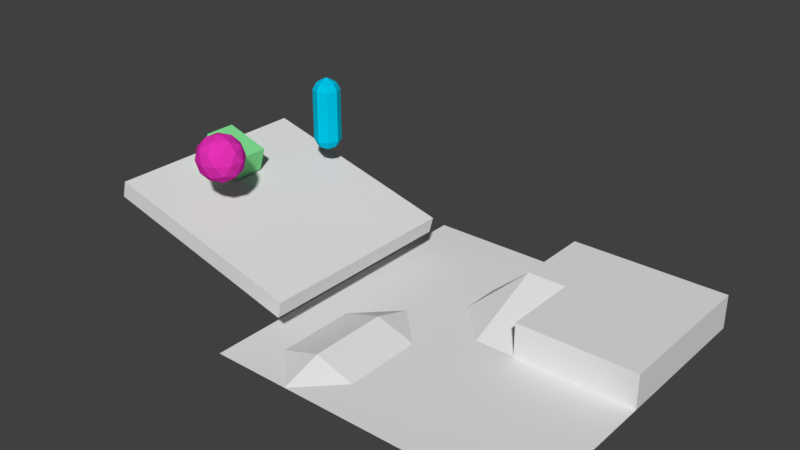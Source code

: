 # Source: field.blend  (saved by Blender 2.79.0; exported with 4.5.12 LTS)
import bpy
from mathutils import Matrix  # noqa: F401  (used for matrix-valued properties, if any)

bpy.ops.wm.read_factory_settings(use_empty=True)
scene = bpy.context.scene
scene.name = 'Scene'

# ---- collections
col_collection_1 = bpy.data.collections.new('Collection 1'); scene.collection.children.link(col_collection_1)

# ---- materials (node trees are filled in below, after node groups)
mat_002 = bpy.data.materials.new('マテリアル.002')
mat_002.alpha_threshold = 0.0
mat_002.use_transparent_shadow = False
mat_002.diffuse_color = (0.8, 0.03219, 0.4783, 1.0)
mat_002.roughness = 0.5
mat_x = bpy.data.materials.new('マテリアル')
mat_x.alpha_threshold = 0.0
mat_x.use_transparent_shadow = False
mat_x.diffuse_color = (0.2417, 0.8, 0.3076, 1.0)
mat_x.roughness = 0.5
mat_001 = bpy.data.materials.new('マテリアル.001')
mat_001.alpha_threshold = 0.0
mat_001.use_transparent_shadow = False
mat_001.diffuse_color = (0.0, 0.561, 0.8, 1.0)
mat_001.roughness = 0.5

# ---- material node trees

# ---- world
world_world = bpy.data.worlds.new('World'); scene.world = world_world
world_world.color = (0.05088, 0.05088, 0.05088)
world_world.use_sun_shadow = False
world_world.sun_shadow_jitter_overblur = 0.0
world_world.cycles.sampling_method = 'MANUAL'

# ---- meshes
me_ico = bpy.data.meshes.new('ICO球')
me_ico.from_pydata([(0.0, 0.0, -0.3745), (0.271, -0.1969, -0.1675), (-0.1035, -0.3186, -0.1675), (-0.335, 0.0, -0.1675), (-0.1035, 0.3186, -0.1675), (0.271, 0.1969, -0.1675), (0.1035, -0.3186, 0.1675), (-0.271, -0.1969, 0.1675), (-0.271, 0.1969, 0.1675), (0.1035, 0.3186, 0.1675), (0.335, 0.0, 0.1675), (0.0, 0.0, 0.3745), (-0.06084, -0.1873, -0.3186), (0.1593, -0.1157, -0.3186), (0.09845, -0.303, -0.1969), (0.3186, 0.0, -0.1969), (0.1593, 0.1157, -0.3186), (-0.1969, 0.0, -0.3186), (-0.2577, -0.1873, -0.1969), (-0.06084, 0.1873, -0.3186), (-0.2577, 0.1873, -0.1969), (0.09845, 0.303, -0.1969), (0.3562, -0.1157, 0.0), (0.3562, 0.1157, 0.0), (0.0, -0.3745, 0.0), (0.2201, -0.303, 0.0), (-0.3562, -0.1157, 0.0), (-0.2201, -0.303, 0.0), (-0.2201, 0.303, 0.0), (-0.3562, 0.1157, 0.0), (0.2201, 0.303, 0.0), (0.0, 0.3745, 0.0), (0.2577, -0.1873, 0.1969), (-0.09845, -0.303, 0.1969), (-0.3186, 0.0, 0.1969), (-0.09845, 0.303, 0.1969), (0.2577, 0.1873, 0.1969), (0.06084, -0.1873, 0.3186), (0.1969, 0.0, 0.3186), (-0.1593, -0.1157, 0.3186), (-0.1593, 0.1157, 0.3186), (0.06084, 0.1873, 0.3186)], [], [(0, 13, 12), (1, 13, 15), (0, 12, 17), (0, 17, 19), (0, 19, 16), (1, 15, 22), (2, 14, 24), (3, 18, 26), (4, 20, 28), (5, 21, 30), (1, 22, 25), (2, 24, 27), (3, 26, 29), (4, 28, 31), (5, 30, 23), (6, 32, 37), (7, 33, 39), (8, 34, 40), (9, 35, 41), (10, 36, 38), (38, 41, 11), (38, 36, 41), (36, 9, 41), (41, 40, 11), (41, 35, 40), (35, 8, 40), (40, 39, 11), (40, 34, 39), (34, 7, 39), (39, 37, 11), (39, 33, 37), (33, 6, 37), (37, 38, 11), (37, 32, 38), (32, 10, 38), (23, 36, 10), (23, 30, 36), (30, 9, 36), (31, 35, 9), (31, 28, 35), (28, 8, 35), (29, 34, 8), (29, 26, 34), (26, 7, 34), (27, 33, 7), (27, 24, 33), (24, 6, 33), (25, 32, 6), (25, 22, 32), (22, 10, 32), (30, 31, 9), (30, 21, 31), (21, 4, 31), (28, 29, 8), (28, 20, 29), (20, 3, 29), (26, 27, 7), (26, 18, 27), (18, 2, 27), (24, 25, 6), (24, 14, 25), (14, 1, 25), (22, 23, 10), (22, 15, 23), (15, 5, 23), (16, 21, 5), (16, 19, 21), (19, 4, 21), (19, 20, 4), (19, 17, 20), (17, 3, 20), (17, 18, 3), (17, 12, 18), (12, 2, 18), (15, 16, 5), (15, 13, 16), (13, 0, 16), (12, 14, 2), (12, 13, 14), (13, 1, 14)])
me_ico.materials.append(mat_002)
me_ico.use_remesh_preserve_volume = False
me_ico.use_remesh_preserve_attributes = False
me_ico.use_mirror_vertex_groups = False
me_ico.update()
me_001 = bpy.data.meshes.new('立方体.001')
me_001.from_pydata([(-0.3822, -0.2569, -0.2016), (-0.3822, -0.2569, 0.2016), (-0.3822, 0.2569, -0.2016), (-0.3822, 0.2569, 0.2016), (0.3822, -0.2569, -0.2016), (0.3822, -0.2569, 0.2016), (0.3822, 0.2569, -0.2016), (0.3822, 0.2569, 0.2016)], [], [(1, 3, 2, 0), (3, 7, 6, 2), (7, 5, 4, 6), (5, 1, 0, 4), (0, 2, 6, 4), (5, 7, 3, 1)])
me_001.materials.append(mat_x)
me_001.use_remesh_preserve_volume = False
me_001.use_remesh_preserve_attributes = False
me_001.use_mirror_vertex_groups = False
me_001.update()
me_x = bpy.data.meshes.new('平面')
me_x.from_pydata([(0.3197, -2.557, 0.0), (0.0, 0.0, 0.0), (-2.557, -2.557, 0.0), (2.557, -2.557, 0.0), (2.557, 2.557, 0.0), (-2.557, 2.557, -1.169e-08), (-1.279, -2.557, -2.597e-08), (2.557, -1.585e-12, 0.0), (5.767e-24, 2.557, 0.0), (0.0, 1.279, 0.5562), (0.0, 1.918, 0.0), (-0.6393, -0.6393, -6.493e-09), (-0.6393, -1.918, -3.246e-09), (0.6393, -3.431e-11, -2.898e-10), (-1.279, -0.6393, 0.2059), (-1.279, -1.918, 0.2059), (-1.279, 9.663e-09, -1.209e-17), (-0.6393, 1.279, 6.493e-09), (0.6393, 1.279, 0.5562), (-0.6393, 0.6393, 0.0), (-1.918, -1.918, 5.194e-08), (-1.918, -0.6393, 0.0), (0.0, 2.557, 0.5562), (2.557, 2.557, 0.5562), (0.6393, 0.0, 0.5562), (2.557, 0.0, 0.5562)], [], [(10, 8, 17), (19, 9, 17), (18, 13, 24), (11, 1, 16), (13, 9, 1), (10, 22, 8), (4, 25, 7), (19, 17, 16), (16, 1, 19), (6, 12, 15), (0, 12, 6), (6, 20, 2), (20, 5, 2), (15, 21, 20), (3, 13, 0), (13, 1, 11), (13, 11, 12), (11, 16, 14), (12, 14, 15), (8, 23, 4), (18, 22, 9), (7, 25, 13), (3, 7, 13), (21, 14, 16), (19, 1, 9), (8, 22, 23), (13, 18, 9), (10, 9, 22), (16, 17, 5), (6, 15, 20), (21, 16, 5), (20, 21, 5), (15, 14, 21), (0, 13, 12), (12, 11, 14), (17, 8, 5), (17, 9, 10), (13, 25, 24), (4, 23, 25), (18, 23, 22), (25, 18, 24), (25, 23, 18)])
me_x.use_remesh_preserve_volume = False
me_x.use_remesh_preserve_attributes = False
me_x.use_mirror_vertex_groups = False
me_x.update()
me_x_1 = bpy.data.meshes.new('立方体')
me_x_1.from_pydata([(-1.699, -1.699, -0.1389), (-1.699, -1.699, 0.1389), (-1.699, 1.699, -0.1389), (-1.699, 1.699, 0.1389), (1.699, -1.699, -0.1389), (1.699, -1.699, 0.1389), (1.699, 1.699, -0.1389), (1.699, 1.699, 0.1389)], [], [(1, 3, 2, 0), (3, 7, 6, 2), (7, 5, 4, 6), (5, 1, 0, 4), (0, 2, 6, 4), (5, 7, 3, 1)])
me_x_1.use_remesh_preserve_volume = False
me_x_1.use_remesh_preserve_attributes = False
me_x_1.use_mirror_vertex_groups = False
me_x_1.update()
me_x_2 = bpy.data.meshes.new('円柱')
me_x_2.from_pydata([(0.0, 0.2215, 0.0), (0.0, 0.2215, 0.4208), (0.1566, 0.1566, 0.0), (0.1566, 0.1566, 0.4208), (0.2215, -9.684e-09, 0.0), (0.2215, -9.684e-09, 0.4208), (0.1566, -0.1566, 0.0), (0.1566, -0.1566, 0.4208), (-1.937e-08, -0.2215, 0.0), (-1.937e-08, -0.2215, 0.4208), (-0.1566, -0.1566, 0.0), (-0.1566, -0.1566, 0.4208), (-0.2215, 2.642e-09, 0.0), (-0.2215, 2.642e-09, 0.4208), (-0.1566, 0.1566, 0.0), (-0.1566, 0.1566, 0.4208), (0.1156, 0.1156, 0.5282), (2.708e-09, 0.1635, 0.5282), (0.1635, -7.146e-09, 0.5282), (0.1156, -0.1156, 0.5282), (-1.158e-08, -0.1635, 0.5282), (-0.1156, -0.1156, 0.5282), (-0.1635, 1.949e-09, 0.5282), (-0.1156, 0.1156, 0.5282), (0.0, -2.354e-09, 0.6161)], [], [(1, 2, 0), (3, 4, 2), (5, 6, 4), (7, 8, 6), (9, 10, 8), (11, 12, 10), (13, 14, 12), (15, 0, 14), (13, 21, 22), (1, 3, 2), (7, 20, 9), (3, 18, 5), (13, 23, 15), (9, 21, 11), (5, 19, 7), (3, 17, 16), (15, 17, 1), (16, 17, 24), (17, 23, 24), (23, 22, 24), (22, 21, 24), (21, 20, 24), (20, 19, 24), (19, 18, 24), (18, 16, 24), (3, 5, 4), (5, 7, 6), (7, 9, 8), (9, 11, 10), (11, 13, 12), (13, 15, 14), (15, 1, 0), (13, 11, 21), (7, 19, 20), (3, 16, 18), (13, 22, 23), (9, 20, 21), (5, 18, 19), (3, 1, 17), (15, 23, 17)])
me_x_2.materials.append(mat_001)
me_x_2.use_remesh_preserve_volume = False
me_x_2.use_remesh_preserve_attributes = False
me_x_2.use_mirror_vertex_groups = False
me_x_2.update()

# ---- objects
ob_ico = bpy.data.objects.new('ICO球', me_ico)
ob_cuboid = bpy.data.objects.new('cuboid', me_001)
ob_x = bpy.data.objects.new('平面', me_x)
ob_x_1 = bpy.data.objects.new('立方体', me_x_1)
ob_x_2 = bpy.data.objects.new('円柱', me_x_2)

# ---- transforms, parenting, visibility, modifiers, constraints
ob_ico.location = (-2.306, -1.579, 2.188)
ob_ico.lineart.crease_threshold = 0.0
_m = ob_ico.modifiers.new('コリジョン', 'COLLISION')
ob_cuboid.location = (-3.182, -0.5479, 1.7)
ob_cuboid.rotation_euler = (-2.718e-09, 0.2964, -1.82e-08)
ob_cuboid.lineart.crease_threshold = 0.0
ob_x.location = (1.531, -0.4033, 0.0353)
ob_x.lineart.crease_threshold = 0.0
_m = ob_x.modifiers.new('コリジョン', 'COLLISION')
ob_x_1.location = (-2.168, -0.5457, 1.033)
ob_x_1.rotation_euler = (-1.163e-09, 0.2597, -8.909e-09)
ob_x_1.lineart.crease_threshold = 0.0
_m = ob_x_1.modifiers.new('コリジョン', 'COLLISION')
ob_x_2.location = (-2.306, 0.6929, 2.188)
ob_x_2.lineart.crease_threshold = 0.0
_m = ob_x_2.modifiers.new('ミラー', 'MIRROR')
_m.use_axis = (False, False, True)

# ---- collection membership
col_collection_1.objects.link(ob_ico)
col_collection_1.objects.link(ob_cuboid)
col_collection_1.objects.link(ob_x)
col_collection_1.objects.link(ob_x_1)
col_collection_1.objects.link(ob_x_2)

# ---- scene / render settings (as saved in the file)
scene.frame_start = 1; scene.frame_end = 250; scene.frame_set(0)
scene.render.engine = 'BLENDER_EEVEE_NEXT'
scene.render.resolution_percentage = 50
scene.render.dither_intensity = 0.0
scene.cycles.use_denoising = False
scene.cycles.samples = 128
scene.cycles.sampling_pattern = 'TABULATED_SOBOL'
scene.cycles.light_sampling_threshold = 0.0
scene.cycles.use_adaptive_sampling = False
scene.cycles.use_light_tree = False
scene.cycles.blur_glossy = 0.0
scene.cycles.sample_clamp_indirect = 0.0
scene.view_settings.view_transform = 'Standard'
bpy.context.view_layer.update()

# ---- added for rendering (the .blend has no active camera and no usable light): camera, sun
cam_auto = bpy.data.cameras.new('AutoCamera')
cam_auto.lens = 50.0
cam_auto.sensor_width = 36.0
cam_auto.clip_end = 1000.0
ob_auto_camera = bpy.data.objects.new('AutoCamera', cam_auto)
scene.collection.objects.link(ob_auto_camera)
ob_auto_camera.location = (9.22323, -11.3254, 8.70109)
ob_auto_camera.rotation_euler = (1.09748, -7.21219e-08, 0.694738)
scene.camera = ob_auto_camera
light_auto_sun = bpy.data.lights.new('AutoSun', 'SUN')
light_auto_sun.energy = 3.0
light_auto_sun.angle = 0.0523599
ob_auto_sun = bpy.data.objects.new('AutoSun', light_auto_sun)
scene.collection.objects.link(ob_auto_sun)
ob_auto_sun.rotation_euler = (0.872665, 0.174533, 0.523599)
bpy.context.view_layer.update()
